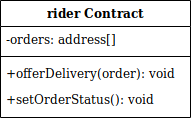

The diagram above was exported from draw.io. Its source (the exported page's mxGraphModel, read from the mxfile embedded in the PNG):
<mxGraphModel dx="3048" dy="3101" grid="1" gridSize="10" guides="1" tooltips="1" connect="1" arrows="1" fold="1" page="1" pageScale="1" pageWidth="1654" pageHeight="2336" math="0" shadow="0">
  <root>
    <mxCell id="0" />
    <mxCell id="1" parent="0" />
    <mxCell id="2" value="rider Contract" style="swimlane;fontStyle=1;childLayout=stackLayout;horizontal=1;startSize=26;horizontalStack=0;resizeParent=1;resizeLast=0;collapsible=1;marginBottom=0;swimlaneFillColor=#ffffff;fontSize=12;" vertex="1" parent="1">
      <mxGeometry x="200" y="383" width="190" height="117" as="geometry" />
    </mxCell>
    <mxCell id="3" value="-orders: address[]" style="text;strokeColor=none;fillColor=none;align=left;verticalAlign=top;spacingLeft=4;spacingRight=4;overflow=hidden;rotatable=0;points=[[0,0.5],[1,0.5]];portConstraint=eastwest;fontSize=12;" vertex="1" parent="2">
      <mxGeometry y="26" width="190" height="26" as="geometry" />
    </mxCell>
    <mxCell id="4" value="" style="line;strokeWidth=1;fillColor=none;align=left;verticalAlign=middle;spacingTop=-1;spacingLeft=3;spacingRight=3;rotatable=0;labelPosition=right;points=[];portConstraint=eastwest;fontSize=12;" vertex="1" parent="2">
      <mxGeometry y="52" width="190" height="8" as="geometry" />
    </mxCell>
    <mxCell id="5" value="+offerDelivery(order): void" style="text;strokeColor=none;fillColor=none;align=left;verticalAlign=top;spacingLeft=4;spacingRight=4;overflow=hidden;rotatable=0;points=[[0,0.5],[1,0.5]];portConstraint=eastwest;fontSize=12;" vertex="1" parent="2">
      <mxGeometry y="60" width="190" height="26" as="geometry" />
    </mxCell>
    <mxCell id="6" value="+setOrderStatus(): void" style="text;strokeColor=none;fillColor=none;align=left;verticalAlign=top;spacingLeft=4;spacingRight=4;overflow=hidden;rotatable=0;points=[[0,0.5],[1,0.5]];portConstraint=eastwest;fontSize=12;" vertex="1" parent="2">
      <mxGeometry y="86" width="190" height="26" as="geometry" />
    </mxCell>
  </root>
</mxGraphModel>